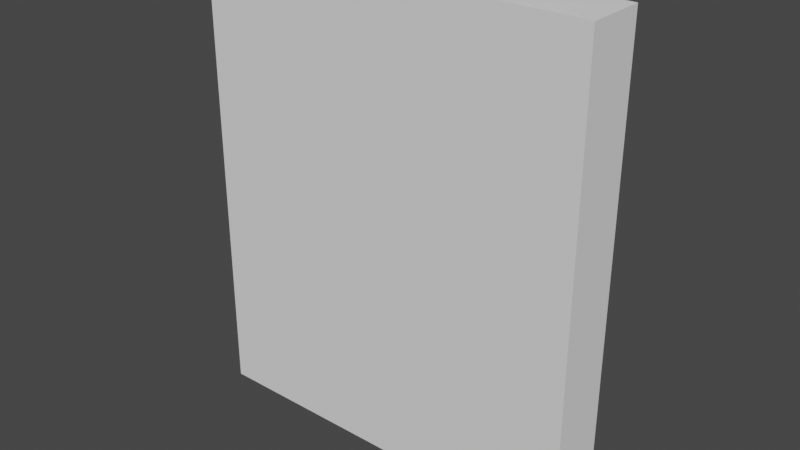 # Source: Domino-Ghost.blend  (saved by Blender 3.5.10; exported with 4.5.12 LTS)
import bpy
from mathutils import Matrix  # noqa: F401  (used for matrix-valued properties, if any)

bpy.ops.wm.read_factory_settings(use_empty=True)
scene = bpy.context.scene
scene.name = 'Scene'

# ---- collections
col_collection = bpy.data.collections.new('Collection'); scene.collection.children.link(col_collection)

# ---- world
world_world = bpy.data.worlds.new('World'); scene.world = world_world
world_world.use_nodes = True; world_world.node_tree.nodes.clear()
_N = world_world.node_tree.nodes; _L = world_world.node_tree.links
n0 = _N.new('ShaderNodeOutputWorld'); n0.name = 'World Output'; n0.location = (300, 300)
n1 = _N.new('ShaderNodeBackground'); n1.name = 'Background'; n1.location = (10, 300)
n1.inputs[0].default_value = (0.05088, 0.05088, 0.05088, 1.0)
_L.new(n1.outputs[0], n0.inputs[0])
n0.is_active_output = True
world_world.color = (0.05088, 0.05088, 0.05088)
world_world.use_sun_shadow = False
world_world.sun_shadow_jitter_overblur = 0.0

# ---- meshes
me_plane = bpy.data.meshes.new('Plane')
me_plane.from_pydata([(-1.0, 0.15, 0.1765), (1.0, 0.15, -0.1765), (1.0, 0.15, 0.1765), (-1.0, 0.15, -0.1765), (-1.0, 0.15, -2.176), (1.0, 0.15, -2.176), (-1.0, -0.15, 0.1765), (1.0, -0.15, -0.1765), (1.0, -0.15, 0.1765), (-1.0, -0.15, -0.1765), (-1.0, -0.15, -2.176), (1.0, -0.15, -2.176)], [], [(2, 8, 7, 1), (3, 1, 5, 4), (8, 6, 9, 7), (7, 9, 10, 11), (0, 3, 9, 6), (0, 2, 1, 3), (1, 7, 11, 5), (5, 11, 10, 4), (4, 10, 9, 3)])
_uv = me_plane.uv_layers.new(name='UVMap')
_uv.uv.foreach_set('vector', [0.0, 0.9258, 0.0, 0.9258, 0.0, 0.9258, 0.0, 0.9258, 0.0, 0.9336, 0.06641, 0.9336, 0.06641, 1.0, 0.0, 1.0, 0.0, 0.9258, 0.0, 0.9258, 0.0, 0.9258, 0.0, 0.9258, 0.0, 0.9258, 0.0, 0.9258, 0.0, 0.9258, 0.0, 0.9258, 0.0, 0.9258, 0.0, 0.9258, 0.0, 0.9258, 0.0, 0.9258, 0.0, 0.9219, 0.06641, 0.9219, 0.06641, 0.9336, 0.0, 0.9336, 0.0, 0.9258, 0.0, 0.9258, 0.0, 0.9258, 0.0, 0.9258, 0.0, 0.9258, 0.0, 0.9258, 0.0, 0.9258, 0.0, 0.9258, 0.0, 0.9258, 0.0, 0.9258, 0.0, 0.9258, 0.0, 0.9258])
me_plane.update()

# ---- objects
ob_plane = bpy.data.objects.new('Plane', me_plane)

# ---- transforms, parenting, visibility, modifiers, constraints
ob_plane.location = (0.0, 0.0, 0.0)
ob_plane.scale = (1.0, 1.0, 1.0)

# ---- collection membership
col_collection.objects.link(ob_plane)

# ---- scene / render settings (as saved in the file)
scene.frame_start = 1; scene.frame_end = 250; scene.frame_set(1)
scene.render.engine = 'BLENDER_EEVEE_NEXT'
scene.cycles.sampling_pattern = 'TABULATED_SOBOL'
scene.view_settings.view_transform = 'Filmic'
bpy.context.view_layer.update()

# ---- added for rendering (the .blend has no active camera and no usable light): camera, sun
cam_auto = bpy.data.cameras.new('AutoCamera')
cam_auto.lens = 50.0
cam_auto.sensor_width = 36.0
cam_auto.clip_end = 1000.0
ob_auto_camera = bpy.data.objects.new('AutoCamera', cam_auto)
scene.collection.objects.link(ob_auto_camera)
ob_auto_camera.location = (2.87063, -3.44476, 1.29651)
ob_auto_camera.rotation_euler = (1.09748, -7.21219e-08, 0.694738)
scene.camera = ob_auto_camera
light_auto_sun = bpy.data.lights.new('AutoSun', 'SUN')
light_auto_sun.energy = 3.0
light_auto_sun.angle = 0.0523599
ob_auto_sun = bpy.data.objects.new('AutoSun', light_auto_sun)
scene.collection.objects.link(ob_auto_sun)
ob_auto_sun.rotation_euler = (0.872665, 0.174533, 0.523599)
bpy.context.view_layer.update()

